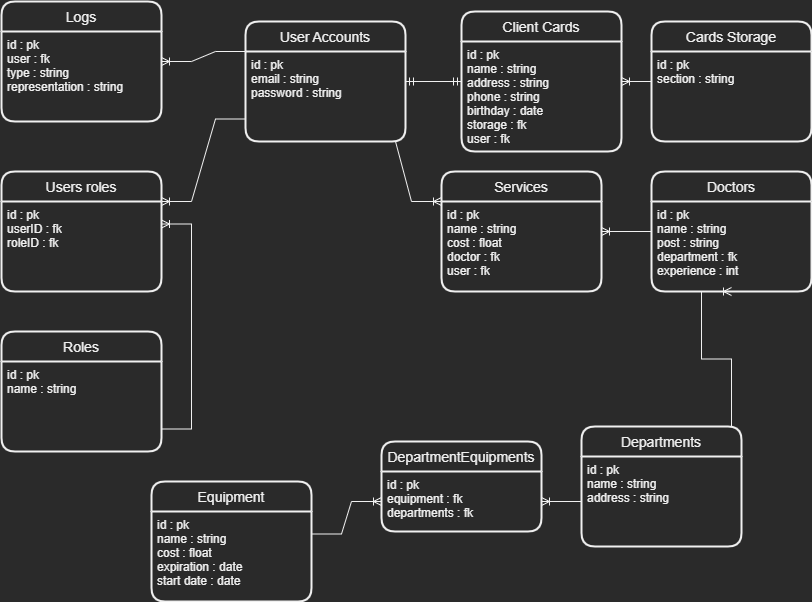

The diagram above was exported from draw.io. Its source (the exported page's mxGraphModel, read from the mxfile embedded in the PNG):
<mxGraphModel dx="830" dy="445" grid="1" gridSize="10" guides="1" tooltips="1" connect="1" arrows="1" fold="1" page="1" pageScale="1" pageWidth="827" pageHeight="1169" math="0" shadow="0">
  <root>
    <mxCell id="0" />
    <mxCell id="1" parent="0" />
    <mxCell id="z3jiWsDiGzCiH7R7PhDD-1" value="Departments" style="swimlane;childLayout=stackLayout;horizontal=1;startSize=30;horizontalStack=0;rounded=1;fontSize=14;fontStyle=0;strokeWidth=2;resizeParent=0;resizeLast=1;shadow=0;dashed=0;align=center;" parent="1" vertex="1">
      <mxGeometry x="590" y="445" width="160" height="120" as="geometry" />
    </mxCell>
    <mxCell id="z3jiWsDiGzCiH7R7PhDD-2" value="id : pk&#10;name : string&#10;address : string" style="align=left;strokeColor=none;fillColor=none;spacingLeft=4;fontSize=12;verticalAlign=top;resizable=0;rotatable=0;part=1;" parent="z3jiWsDiGzCiH7R7PhDD-1" vertex="1">
      <mxGeometry y="30" width="160" height="90" as="geometry" />
    </mxCell>
    <mxCell id="z3jiWsDiGzCiH7R7PhDD-3" value="User Accounts" style="swimlane;childLayout=stackLayout;horizontal=1;startSize=30;horizontalStack=0;rounded=1;fontSize=14;fontStyle=0;strokeWidth=2;resizeParent=0;resizeLast=1;shadow=0;dashed=0;align=center;" parent="1" vertex="1">
      <mxGeometry x="254" y="40" width="160" height="120" as="geometry" />
    </mxCell>
    <mxCell id="z3jiWsDiGzCiH7R7PhDD-4" value="id : pk&#10;email : string&#10;password : string" style="align=left;strokeColor=none;fillColor=none;spacingLeft=4;fontSize=12;verticalAlign=top;resizable=0;rotatable=0;part=1;" parent="z3jiWsDiGzCiH7R7PhDD-3" vertex="1">
      <mxGeometry y="30" width="160" height="90" as="geometry" />
    </mxCell>
    <mxCell id="z3jiWsDiGzCiH7R7PhDD-5" value="Roles" style="swimlane;childLayout=stackLayout;horizontal=1;startSize=30;horizontalStack=0;rounded=1;fontSize=14;fontStyle=0;strokeWidth=2;resizeParent=0;resizeLast=1;shadow=0;dashed=0;align=center;" parent="1" vertex="1">
      <mxGeometry x="10" y="350" width="160" height="120" as="geometry" />
    </mxCell>
    <mxCell id="z3jiWsDiGzCiH7R7PhDD-6" value="id : pk&#10;name : string&#10;" style="align=left;strokeColor=none;fillColor=none;spacingLeft=4;fontSize=12;verticalAlign=top;resizable=0;rotatable=0;part=1;" parent="z3jiWsDiGzCiH7R7PhDD-5" vertex="1">
      <mxGeometry y="30" width="160" height="90" as="geometry" />
    </mxCell>
    <mxCell id="z3jiWsDiGzCiH7R7PhDD-7" value="Logs" style="swimlane;childLayout=stackLayout;horizontal=1;startSize=30;horizontalStack=0;rounded=1;fontSize=14;fontStyle=0;strokeWidth=2;resizeParent=0;resizeLast=1;shadow=0;dashed=0;align=center;" parent="1" vertex="1">
      <mxGeometry x="10" y="20" width="160" height="120" as="geometry" />
    </mxCell>
    <mxCell id="z3jiWsDiGzCiH7R7PhDD-8" value="id : pk&#10;user : fk&#10;type : string&#10;representation : string" style="align=left;strokeColor=none;fillColor=none;spacingLeft=4;fontSize=12;verticalAlign=top;resizable=0;rotatable=0;part=1;" parent="z3jiWsDiGzCiH7R7PhDD-7" vertex="1">
      <mxGeometry y="30" width="160" height="90" as="geometry" />
    </mxCell>
    <mxCell id="z3jiWsDiGzCiH7R7PhDD-9" value="Services" style="swimlane;childLayout=stackLayout;horizontal=1;startSize=30;horizontalStack=0;rounded=1;fontSize=14;fontStyle=0;strokeWidth=2;resizeParent=0;resizeLast=1;shadow=0;dashed=0;align=center;" parent="1" vertex="1">
      <mxGeometry x="450" y="190" width="160" height="120" as="geometry" />
    </mxCell>
    <mxCell id="z3jiWsDiGzCiH7R7PhDD-10" value="id : pk&#10;name : string&#10;cost : float&#10;doctor : fk&#10;user : fk" style="align=left;strokeColor=none;fillColor=none;spacingLeft=4;fontSize=12;verticalAlign=top;resizable=0;rotatable=0;part=1;" parent="z3jiWsDiGzCiH7R7PhDD-9" vertex="1">
      <mxGeometry y="30" width="160" height="90" as="geometry" />
    </mxCell>
    <mxCell id="z3jiWsDiGzCiH7R7PhDD-11" value="Equipment" style="swimlane;childLayout=stackLayout;horizontal=1;startSize=30;horizontalStack=0;rounded=1;fontSize=14;fontStyle=0;strokeWidth=2;resizeParent=0;resizeLast=1;shadow=0;dashed=0;align=center;" parent="1" vertex="1">
      <mxGeometry x="160" y="500" width="160" height="120" as="geometry" />
    </mxCell>
    <mxCell id="z3jiWsDiGzCiH7R7PhDD-12" value="id : pk&#10;name : string&#10;cost : float&#10;expiration : date&#10;start date : date" style="align=left;strokeColor=none;fillColor=none;spacingLeft=4;fontSize=12;verticalAlign=top;resizable=0;rotatable=0;part=1;" parent="z3jiWsDiGzCiH7R7PhDD-11" vertex="1">
      <mxGeometry y="30" width="160" height="90" as="geometry" />
    </mxCell>
    <mxCell id="z3jiWsDiGzCiH7R7PhDD-13" value="Client Cards" style="swimlane;childLayout=stackLayout;horizontal=1;startSize=30;horizontalStack=0;rounded=1;fontSize=14;fontStyle=0;strokeWidth=2;resizeParent=0;resizeLast=1;shadow=0;dashed=0;align=center;" parent="1" vertex="1">
      <mxGeometry x="470" y="30" width="160" height="140" as="geometry" />
    </mxCell>
    <mxCell id="z3jiWsDiGzCiH7R7PhDD-14" value="id : pk&#10;name : string&#10;address : string&#10;phone : string&#10;birthday : date&#10;storage : fk&#10;user : fk" style="align=left;strokeColor=none;fillColor=none;spacingLeft=4;fontSize=12;verticalAlign=top;resizable=0;rotatable=0;part=1;" parent="z3jiWsDiGzCiH7R7PhDD-13" vertex="1">
      <mxGeometry y="30" width="160" height="110" as="geometry" />
    </mxCell>
    <mxCell id="z3jiWsDiGzCiH7R7PhDD-15" value="Doctors" style="swimlane;childLayout=stackLayout;horizontal=1;startSize=30;horizontalStack=0;rounded=1;fontSize=14;fontStyle=0;strokeWidth=2;resizeParent=0;resizeLast=1;shadow=0;dashed=0;align=center;" parent="1" vertex="1">
      <mxGeometry x="660" y="190" width="160" height="120" as="geometry" />
    </mxCell>
    <mxCell id="z3jiWsDiGzCiH7R7PhDD-16" value="id : pk&#10;name : string&#10;post : string&#10;department : fk&#10;experience : int" style="align=left;strokeColor=none;fillColor=none;spacingLeft=4;fontSize=12;verticalAlign=top;resizable=0;rotatable=0;part=1;" parent="z3jiWsDiGzCiH7R7PhDD-15" vertex="1">
      <mxGeometry y="30" width="160" height="90" as="geometry" />
    </mxCell>
    <mxCell id="z3jiWsDiGzCiH7R7PhDD-17" value="Cards Storage" style="swimlane;childLayout=stackLayout;horizontal=1;startSize=30;horizontalStack=0;rounded=1;fontSize=14;fontStyle=0;strokeWidth=2;resizeParent=0;resizeLast=1;shadow=0;dashed=0;align=center;" parent="1" vertex="1">
      <mxGeometry x="660" y="40" width="160" height="120" as="geometry" />
    </mxCell>
    <mxCell id="z3jiWsDiGzCiH7R7PhDD-18" value="id : pk&#10;section : string" style="align=left;strokeColor=none;fillColor=none;spacingLeft=4;fontSize=12;verticalAlign=top;resizable=0;rotatable=0;part=1;" parent="z3jiWsDiGzCiH7R7PhDD-17" vertex="1">
      <mxGeometry y="30" width="160" height="90" as="geometry" />
    </mxCell>
    <mxCell id="z3jiWsDiGzCiH7R7PhDD-31" value="" style="edgeStyle=entityRelationEdgeStyle;fontSize=12;html=1;endArrow=ERmandOne;startArrow=ERmandOne;rounded=0;" parent="1" source="z3jiWsDiGzCiH7R7PhDD-3" target="z3jiWsDiGzCiH7R7PhDD-13" edge="1">
      <mxGeometry width="100" height="100" relative="1" as="geometry">
        <mxPoint x="370" y="200" as="sourcePoint" />
        <mxPoint x="470" y="100" as="targetPoint" />
      </mxGeometry>
    </mxCell>
    <mxCell id="z3jiWsDiGzCiH7R7PhDD-32" value="" style="edgeStyle=entityRelationEdgeStyle;fontSize=12;html=1;endArrow=ERoneToMany;rounded=0;" parent="1" source="z3jiWsDiGzCiH7R7PhDD-17" target="z3jiWsDiGzCiH7R7PhDD-13" edge="1">
      <mxGeometry width="100" height="100" relative="1" as="geometry">
        <mxPoint x="370" y="200" as="sourcePoint" />
        <mxPoint x="470" y="100" as="targetPoint" />
      </mxGeometry>
    </mxCell>
    <mxCell id="z3jiWsDiGzCiH7R7PhDD-33" value="" style="edgeStyle=entityRelationEdgeStyle;fontSize=12;html=1;endArrow=ERoneToMany;rounded=0;" parent="1" source="z3jiWsDiGzCiH7R7PhDD-15" target="z3jiWsDiGzCiH7R7PhDD-9" edge="1">
      <mxGeometry width="100" height="100" relative="1" as="geometry">
        <mxPoint x="370" y="300" as="sourcePoint" />
        <mxPoint x="470" y="200" as="targetPoint" />
      </mxGeometry>
    </mxCell>
    <mxCell id="z3jiWsDiGzCiH7R7PhDD-36" value="" style="edgeStyle=entityRelationEdgeStyle;fontSize=12;html=1;endArrow=ERoneToMany;rounded=0;exitX=0;exitY=0.25;exitDx=0;exitDy=0;" parent="1" source="z3jiWsDiGzCiH7R7PhDD-3" target="z3jiWsDiGzCiH7R7PhDD-7" edge="1">
      <mxGeometry width="100" height="100" relative="1" as="geometry">
        <mxPoint x="370" y="300" as="sourcePoint" />
        <mxPoint x="470" y="200" as="targetPoint" />
      </mxGeometry>
    </mxCell>
    <mxCell id="z3jiWsDiGzCiH7R7PhDD-38" value="" style="edgeStyle=entityRelationEdgeStyle;fontSize=12;html=1;endArrow=ERoneToMany;rounded=0;exitX=0.75;exitY=1;exitDx=0;exitDy=0;entryX=0;entryY=0.25;entryDx=0;entryDy=0;" parent="1" source="z3jiWsDiGzCiH7R7PhDD-4" target="z3jiWsDiGzCiH7R7PhDD-9" edge="1">
      <mxGeometry width="100" height="100" relative="1" as="geometry">
        <mxPoint x="370" y="310" as="sourcePoint" />
        <mxPoint x="410" y="270" as="targetPoint" />
      </mxGeometry>
    </mxCell>
    <mxCell id="z3jiWsDiGzCiH7R7PhDD-39" value="" style="edgeStyle=entityRelationEdgeStyle;fontSize=12;html=1;endArrow=ERoneToMany;rounded=0;exitX=0.75;exitY=0;exitDx=0;exitDy=0;entryX=0.5;entryY=1;entryDx=0;entryDy=0;" parent="1" source="z3jiWsDiGzCiH7R7PhDD-1" target="z3jiWsDiGzCiH7R7PhDD-16" edge="1">
      <mxGeometry width="100" height="100" relative="1" as="geometry">
        <mxPoint x="370" y="510" as="sourcePoint" />
        <mxPoint x="740" y="310" as="targetPoint" />
      </mxGeometry>
    </mxCell>
    <mxCell id="xN_3SJ-m4hBQjUaPM29R-1" value="Users roles" style="swimlane;childLayout=stackLayout;horizontal=1;startSize=30;horizontalStack=0;rounded=1;fontSize=14;fontStyle=0;strokeWidth=2;resizeParent=0;resizeLast=1;shadow=0;dashed=0;align=center;" parent="1" vertex="1">
      <mxGeometry x="10" y="190" width="160" height="120" as="geometry" />
    </mxCell>
    <mxCell id="xN_3SJ-m4hBQjUaPM29R-2" value="id : pk&#10;userID : fk&#10;roleID : fk" style="align=left;strokeColor=none;fillColor=none;spacingLeft=4;fontSize=12;verticalAlign=top;resizable=0;rotatable=0;part=1;" parent="xN_3SJ-m4hBQjUaPM29R-1" vertex="1">
      <mxGeometry y="30" width="160" height="90" as="geometry" />
    </mxCell>
    <mxCell id="xN_3SJ-m4hBQjUaPM29R-3" value="" style="edgeStyle=entityRelationEdgeStyle;fontSize=12;html=1;endArrow=ERoneToMany;rounded=0;exitX=1;exitY=0.75;exitDx=0;exitDy=0;entryX=1;entryY=0.25;entryDx=0;entryDy=0;" parent="1" source="z3jiWsDiGzCiH7R7PhDD-6" target="xN_3SJ-m4hBQjUaPM29R-2" edge="1">
      <mxGeometry width="100" height="100" relative="1" as="geometry">
        <mxPoint x="360" y="340" as="sourcePoint" />
        <mxPoint x="460" y="240" as="targetPoint" />
      </mxGeometry>
    </mxCell>
    <mxCell id="z3jiWsDiGzCiH7R7PhDD-35" value="" style="edgeStyle=entityRelationEdgeStyle;fontSize=12;html=1;endArrow=ERoneToMany;rounded=0;exitX=0;exitY=0.75;exitDx=0;exitDy=0;entryX=1;entryY=0;entryDx=0;entryDy=0;" parent="1" source="z3jiWsDiGzCiH7R7PhDD-4" target="xN_3SJ-m4hBQjUaPM29R-2" edge="1">
      <mxGeometry width="100" height="100" relative="1" as="geometry">
        <mxPoint x="370" y="200" as="sourcePoint" />
        <mxPoint x="470" y="100" as="targetPoint" />
      </mxGeometry>
    </mxCell>
    <mxCell id="lpFKhY0yKdtW2aK722JC-1" value="DepartmentEquipments" style="swimlane;childLayout=stackLayout;horizontal=1;startSize=30;horizontalStack=0;rounded=1;fontSize=14;fontStyle=0;strokeWidth=2;resizeParent=0;resizeLast=1;shadow=0;dashed=0;align=center;" vertex="1" parent="1">
      <mxGeometry x="390" y="460" width="160" height="90" as="geometry" />
    </mxCell>
    <mxCell id="lpFKhY0yKdtW2aK722JC-2" value="id : pk&#10;equipment : fk&#10;departments : fk" style="align=left;strokeColor=none;fillColor=none;spacingLeft=4;fontSize=12;verticalAlign=top;resizable=0;rotatable=0;part=1;" vertex="1" parent="lpFKhY0yKdtW2aK722JC-1">
      <mxGeometry y="30" width="160" height="60" as="geometry" />
    </mxCell>
    <mxCell id="lpFKhY0yKdtW2aK722JC-4" value="" style="edgeStyle=entityRelationEdgeStyle;fontSize=12;html=1;endArrow=ERoneToMany;rounded=0;exitX=0;exitY=0.5;exitDx=0;exitDy=0;entryX=1;entryY=0.5;entryDx=0;entryDy=0;" edge="1" parent="1" source="z3jiWsDiGzCiH7R7PhDD-2" target="lpFKhY0yKdtW2aK722JC-2">
      <mxGeometry width="100" height="100" relative="1" as="geometry">
        <mxPoint x="510" y="520" as="sourcePoint" />
        <mxPoint x="610" y="420" as="targetPoint" />
      </mxGeometry>
    </mxCell>
    <mxCell id="lpFKhY0yKdtW2aK722JC-3" value="" style="edgeStyle=entityRelationEdgeStyle;fontSize=12;html=1;endArrow=ERoneToMany;rounded=0;entryX=0;entryY=0.5;entryDx=0;entryDy=0;exitX=1;exitY=0.25;exitDx=0;exitDy=0;" edge="1" parent="1" source="z3jiWsDiGzCiH7R7PhDD-12" target="lpFKhY0yKdtW2aK722JC-2">
      <mxGeometry width="100" height="100" relative="1" as="geometry">
        <mxPoint x="370" y="560" as="sourcePoint" />
        <mxPoint x="470" y="460" as="targetPoint" />
      </mxGeometry>
    </mxCell>
  </root>
</mxGraphModel>